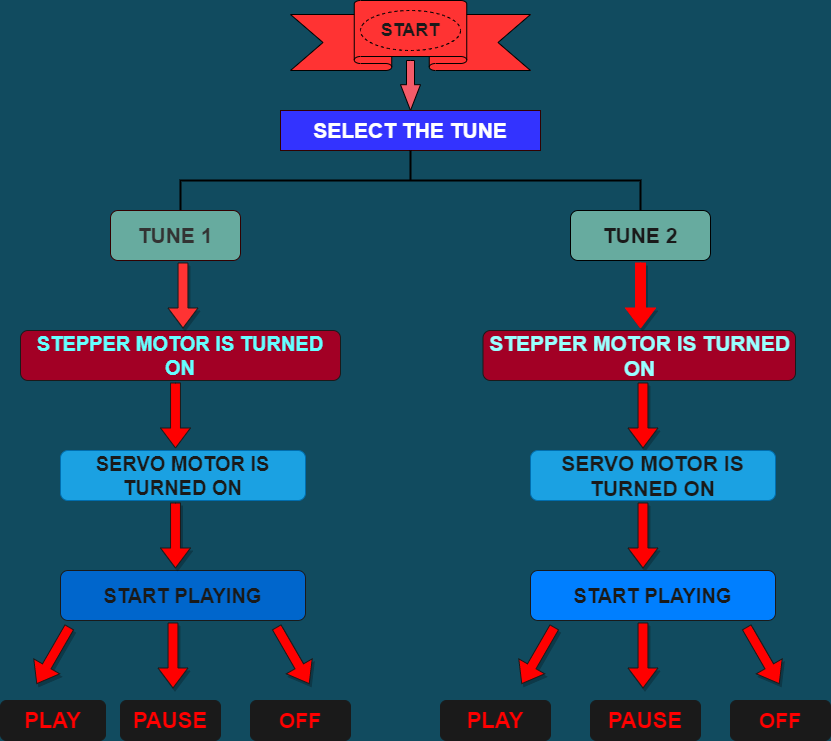

The diagram above was exported from draw.io. Its source (the exported page's mxGraphModel, read from the mxfile embedded in the PNG):
<mxGraphModel dx="1221" dy="2884" grid="1" gridSize="10" guides="1" tooltips="1" connect="1" arrows="1" fold="1" page="1" pageScale="1" pageWidth="850" pageHeight="1100" background="#114B5F" math="0" shadow="0">
  <root>
    <mxCell id="0" />
    <mxCell id="1" parent="0" />
    <mxCell id="Xgmfdy7-j4xFY4GnTErq-10" value="" style="html=1;shadow=0;dashed=0;align=center;verticalAlign=middle;shape=mxgraph.arrows2.arrow;dy=0.6;dx=25.8;direction=south;notch=0;fillColor=#F45B69;fontColor=#E4FDE1;" vertex="1" parent="1">
      <mxGeometry x="400" y="-2120" width="20" height="50" as="geometry" />
    </mxCell>
    <mxCell id="Xgmfdy7-j4xFY4GnTErq-13" value="&lt;h2&gt;&lt;span style=&quot;font-size: 21px&quot;&gt;&lt;font color=&quot;#ffffff&quot;&gt;SELECT THE TUNE&lt;/font&gt;&lt;/span&gt;&lt;/h2&gt;" style="arcSize=10;whiteSpace=wrap;html=1;align=center;fontColor=#E4FDE1;strokeColor=#330000;fillColor=#3333FF;" vertex="1" parent="1">
      <mxGeometry x="280" y="-2070" width="260" height="40" as="geometry" />
    </mxCell>
    <mxCell id="Xgmfdy7-j4xFY4GnTErq-14" value="" style="strokeWidth=2;html=1;shape=mxgraph.flowchart.annotation_2;align=left;labelPosition=right;pointerEvents=1;rounded=0;sketch=0;fontColor=#E4FDE1;fillColor=#F45b69;rotation=90;" vertex="1" parent="1">
      <mxGeometry x="380" y="-2230" width="60" height="460" as="geometry" />
    </mxCell>
    <mxCell id="Xgmfdy7-j4xFY4GnTErq-15" value="&lt;span style=&quot;font-size: 21px&quot;&gt;&lt;font color=&quot;#333333&quot;&gt;&lt;b&gt;TUNE 1&lt;/b&gt;&lt;/font&gt;&lt;/span&gt;" style="rounded=1;whiteSpace=wrap;html=1;sketch=0;fontColor=#E4FDE1;strokeColor=#330000;fillColor=#67AB9F;shadow=0;" vertex="1" parent="1">
      <mxGeometry x="110" y="-1970" width="130" height="50" as="geometry" />
    </mxCell>
    <mxCell id="Xgmfdy7-j4xFY4GnTErq-16" value="&lt;b style=&quot;font-size: 21px&quot;&gt;&lt;font color=&quot;#1a1a1a&quot;&gt;TUNE 2&lt;/font&gt;&lt;/b&gt;" style="rounded=1;whiteSpace=wrap;html=1;sketch=0;fontColor=#E4FDE1;fillColor=#67AB9F;" vertex="1" parent="1">
      <mxGeometry x="570" y="-1970" width="140" height="50" as="geometry" />
    </mxCell>
    <mxCell id="Xgmfdy7-j4xFY4GnTErq-33" value="" style="edgeStyle=orthogonalEdgeStyle;curved=0;rounded=1;sketch=0;orthogonalLoop=1;jettySize=auto;html=1;fontColor=#E4FDE1;strokeColor=#FF0000;fillColor=#F45B69;" edge="1" parent="1" target="Xgmfdy7-j4xFY4GnTErq-32">
      <mxGeometry relative="1" as="geometry">
        <mxPoint x="175" y="-1850" as="sourcePoint" />
      </mxGeometry>
    </mxCell>
    <mxCell id="Xgmfdy7-j4xFY4GnTErq-30" value="&lt;font style=&quot;font-size: 21px&quot; color=&quot;#99ffff&quot;&gt;&lt;b&gt;STEPPER MOTOR IS TURNED ON&lt;/b&gt;&lt;/font&gt;" style="rounded=1;whiteSpace=wrap;html=1;sketch=0;fontColor=#ffffff;fillColor=#a20025;strokeColor=#1A1A1A;shadow=0;glass=0;" vertex="1" parent="1">
      <mxGeometry x="482.5" y="-1850" width="312.5" height="50" as="geometry" />
    </mxCell>
    <mxCell id="Xgmfdy7-j4xFY4GnTErq-32" value="&lt;font style=&quot;font-size: 20px&quot; color=&quot;#66ffff&quot;&gt;&lt;b&gt;STEPPER MOTOR IS TURNED ON&lt;/b&gt;&lt;/font&gt;" style="rounded=1;whiteSpace=wrap;html=1;sketch=0;fontColor=#ffffff;fillColor=#a20025;strokeColor=#1A1A1A;" vertex="1" parent="1">
      <mxGeometry x="20" y="-1850" width="320" height="50" as="geometry" />
    </mxCell>
    <mxCell id="Xgmfdy7-j4xFY4GnTErq-34" value="" style="html=1;shadow=0;dashed=0;align=center;verticalAlign=middle;shape=mxgraph.arrows2.arrow;dy=0.67;dx=20;notch=0;rounded=0;sketch=0;fontColor=#E4FDE1;rotation=90;fillColor=#FF0000;strokeColor=#1A1A1A;" vertex="1" parent="1">
      <mxGeometry x="142.5" y="-1780" width="65" height="30" as="geometry" />
    </mxCell>
    <mxCell id="Xgmfdy7-j4xFY4GnTErq-36" value="" style="html=1;shadow=1;dashed=0;align=center;verticalAlign=middle;shape=mxgraph.arrows2.arrow;dy=0.67;dx=20;notch=0;rounded=0;sketch=0;fontColor=#E4FDE1;rotation=90;fillColor=#FF3333;strokeColor=#1A1A1A;" vertex="1" parent="1">
      <mxGeometry x="150" y="-1900" width="65" height="30" as="geometry" />
    </mxCell>
    <mxCell id="Xgmfdy7-j4xFY4GnTErq-37" value="" style="html=1;shadow=1;dashed=0;align=center;verticalAlign=middle;shape=mxgraph.arrows2.arrow;dy=0.67;dx=20;notch=0;rounded=0;sketch=0;fontColor=#E4FDE1;strokeColor=#FF0000;rotation=90;fillColor=#FF0000;" vertex="1" parent="1">
      <mxGeometry x="607.5" y="-1900" width="65" height="30" as="geometry" />
    </mxCell>
    <mxCell id="Xgmfdy7-j4xFY4GnTErq-39" value="" style="html=1;shadow=1;dashed=0;align=center;verticalAlign=middle;shape=mxgraph.arrows2.arrow;dy=0.67;dx=20;notch=0;rounded=0;sketch=0;fontColor=#E4FDE1;rotation=90;fillColor=#FF0000;strokeColor=#1A1A1A;" vertex="1" parent="1">
      <mxGeometry x="610" y="-1780" width="65" height="30" as="geometry" />
    </mxCell>
    <mxCell id="Xgmfdy7-j4xFY4GnTErq-40" value="&lt;font style=&quot;font-size: 20px&quot; color=&quot;#1a1a1a&quot;&gt;&lt;b&gt;SERVO MOTOR IS TURNED ON&lt;/b&gt;&lt;/font&gt;" style="rounded=1;whiteSpace=wrap;html=1;sketch=0;fontColor=#ffffff;strokeColor=#006EAF;fillColor=#1ba1e2;" vertex="1" parent="1">
      <mxGeometry x="60" y="-1730" width="245" height="50" as="geometry" />
    </mxCell>
    <mxCell id="Xgmfdy7-j4xFY4GnTErq-41" value="&lt;font style=&quot;font-size: 21px&quot; color=&quot;#1a1a1a&quot;&gt;&lt;b&gt;SERVO MOTOR IS TURNED ON&lt;/b&gt;&lt;/font&gt;" style="rounded=1;whiteSpace=wrap;html=1;sketch=0;fontColor=#ffffff;strokeColor=#006EAF;fillColor=#1ba1e2;" vertex="1" parent="1">
      <mxGeometry x="530" y="-1730" width="245" height="50" as="geometry" />
    </mxCell>
    <mxCell id="Xgmfdy7-j4xFY4GnTErq-44" value="" style="html=1;shadow=1;dashed=0;align=center;verticalAlign=middle;shape=mxgraph.arrows2.arrow;dy=0.67;dx=20;notch=0;rounded=0;sketch=0;fontColor=#E4FDE1;rotation=90;fillColor=#FF0000;strokeColor=#1A1A1A;" vertex="1" parent="1">
      <mxGeometry x="610" y="-1660" width="65" height="30" as="geometry" />
    </mxCell>
    <mxCell id="Xgmfdy7-j4xFY4GnTErq-45" value="&lt;span style=&quot;font-size: 20px&quot;&gt;&lt;b&gt;&lt;font color=&quot;#1a1a1a&quot;&gt;START PLAYING&lt;/font&gt;&lt;/b&gt;&lt;/span&gt;" style="rounded=1;whiteSpace=wrap;html=1;sketch=0;fontColor=#E4FDE1;fillColor=#0066CC;strokeColor=#1A1A1A;" vertex="1" parent="1">
      <mxGeometry x="60" y="-1610" width="245" height="50" as="geometry" />
    </mxCell>
    <mxCell id="Xgmfdy7-j4xFY4GnTErq-46" value="&lt;span style=&quot;font-size: 20px&quot;&gt;&lt;b&gt;&lt;font color=&quot;#1a1a1a&quot;&gt;START PLAYING&lt;/font&gt;&lt;/b&gt;&lt;/span&gt;" style="rounded=1;whiteSpace=wrap;html=1;sketch=0;fontColor=#E4FDE1;fillColor=#007FFF;strokeColor=#1A1A1A;" vertex="1" parent="1">
      <mxGeometry x="530" y="-1610" width="245" height="50" as="geometry" />
    </mxCell>
    <mxCell id="Xgmfdy7-j4xFY4GnTErq-47" value="" style="html=1;shadow=1;dashed=0;align=center;verticalAlign=middle;shape=mxgraph.arrows2.arrow;dy=0.67;dx=20;notch=0;rounded=0;sketch=0;fontColor=#E4FDE1;rotation=90;fillColor=#FF0000;strokeColor=#1A1A1A;" vertex="1" parent="1">
      <mxGeometry x="142.5" y="-1660" width="65" height="30" as="geometry" />
    </mxCell>
    <mxCell id="Xgmfdy7-j4xFY4GnTErq-49" value="" style="verticalLabelPosition=bottom;verticalAlign=top;html=1;shape=mxgraph.basic.banner;rounded=0;sketch=0;fontColor=#E4FDE1;fillColor=#FF3333;" vertex="1" parent="1">
      <mxGeometry x="290" y="-2180" width="240" height="70" as="geometry" />
    </mxCell>
    <mxCell id="Xgmfdy7-j4xFY4GnTErq-50" value="&lt;b style=&quot;font-size: 18px&quot;&gt;&lt;font color=&quot;#1a1a1a&quot;&gt;START&lt;/font&gt;&lt;/b&gt;" style="ellipse;whiteSpace=wrap;html=1;align=center;dashed=1;rounded=0;sketch=0;fontColor=#E4FDE1;strokeColor=#000000;fillColor=#FF3333;" vertex="1" parent="1">
      <mxGeometry x="360" y="-2170" width="100" height="40" as="geometry" />
    </mxCell>
    <mxCell id="Xgmfdy7-j4xFY4GnTErq-51" value="" style="html=1;shadow=1;dashed=0;align=center;verticalAlign=middle;shape=mxgraph.arrows2.arrow;dy=0.67;dx=20;notch=0;rounded=0;sketch=0;fontColor=#E4FDE1;rotation=120;fillColor=#FF0000;strokeColor=#1A1A1A;" vertex="1" parent="1">
      <mxGeometry x="20" y="-1540" width="65" height="30" as="geometry" />
    </mxCell>
    <mxCell id="Xgmfdy7-j4xFY4GnTErq-53" value="" style="html=1;shadow=1;dashed=0;align=center;verticalAlign=middle;shape=mxgraph.arrows2.arrow;dy=0.67;dx=20;notch=0;rounded=0;sketch=0;fontColor=#E4FDE1;rotation=90;fillColor=#FF0000;strokeColor=#1A1A1A;" vertex="1" parent="1">
      <mxGeometry x="140" y="-1540" width="65" height="30" as="geometry" />
    </mxCell>
    <mxCell id="Xgmfdy7-j4xFY4GnTErq-57" value="" style="html=1;shadow=1;dashed=0;align=center;verticalAlign=middle;shape=mxgraph.arrows2.arrow;dy=0.67;dx=20;notch=0;rounded=0;sketch=0;fontColor=#E4FDE1;rotation=120;fillColor=#FF0000;strokeColor=#1A1A1A;" vertex="1" parent="1">
      <mxGeometry x="505" y="-1540" width="65" height="30" as="geometry" />
    </mxCell>
    <mxCell id="Xgmfdy7-j4xFY4GnTErq-58" value="" style="html=1;shadow=1;dashed=0;align=center;verticalAlign=middle;shape=mxgraph.arrows2.arrow;dy=0.67;dx=20;notch=0;rounded=0;sketch=0;fontColor=#E4FDE1;rotation=90;fillColor=#FF0000;strokeColor=#1A1A1A;" vertex="1" parent="1">
      <mxGeometry x="610" y="-1540" width="65" height="30" as="geometry" />
    </mxCell>
    <mxCell id="Xgmfdy7-j4xFY4GnTErq-70" value="&lt;font style=&quot;font-size: 22px&quot; color=&quot;#ff0000&quot;&gt;&lt;b&gt;PLAY&lt;/b&gt;&lt;/font&gt;" style="rounded=1;whiteSpace=wrap;html=1;sketch=0;fontColor=#E4FDE1;fillColor=#1A1A1A;strokeColor=#1A1A1A;" vertex="1" parent="1">
      <mxGeometry y="-1480" width="105" height="40" as="geometry" />
    </mxCell>
    <mxCell id="Xgmfdy7-j4xFY4GnTErq-71" value="&lt;font style=&quot;font-size: 22px&quot; color=&quot;#ff0000&quot;&gt;&lt;b&gt;PLAY&lt;/b&gt;&lt;/font&gt;" style="rounded=1;whiteSpace=wrap;html=1;sketch=0;fontColor=#E4FDE1;fillColor=#1A1A1A;strokeColor=#1A1A1A;" vertex="1" parent="1">
      <mxGeometry x="440" y="-1480" width="110" height="40" as="geometry" />
    </mxCell>
    <mxCell id="Xgmfdy7-j4xFY4GnTErq-72" value="&lt;font style=&quot;font-size: 22px&quot; color=&quot;#ff0000&quot;&gt;&lt;b&gt;PAUSE&lt;/b&gt;&lt;/font&gt;" style="rounded=1;whiteSpace=wrap;html=1;sketch=0;fontColor=#E4FDE1;fillColor=#1A1A1A;strokeColor=#1A1A1A;" vertex="1" parent="1">
      <mxGeometry x="120" y="-1480" width="100" height="40" as="geometry" />
    </mxCell>
    <mxCell id="Xgmfdy7-j4xFY4GnTErq-73" value="&lt;font style=&quot;font-size: 22px&quot; color=&quot;#ff0000&quot;&gt;&lt;b&gt;PAUSE&lt;/b&gt;&lt;/font&gt;" style="rounded=1;whiteSpace=wrap;html=1;sketch=0;fontColor=#E4FDE1;fillColor=#1A1A1A;strokeColor=#1A1A1A;" vertex="1" parent="1">
      <mxGeometry x="590" y="-1480" width="110" height="40" as="geometry" />
    </mxCell>
    <mxCell id="Xgmfdy7-j4xFY4GnTErq-74" value="&lt;font style=&quot;font-size: 21px&quot; color=&quot;#ff0000&quot;&gt;&lt;b&gt;OFF&lt;/b&gt;&lt;/font&gt;" style="rounded=1;whiteSpace=wrap;html=1;sketch=0;fontColor=#E4FDE1;fillColor=#1A1A1A;strokeColor=#1A1A1A;" vertex="1" parent="1">
      <mxGeometry x="250" y="-1480" width="100" height="40" as="geometry" />
    </mxCell>
    <mxCell id="Xgmfdy7-j4xFY4GnTErq-75" value="&lt;font style=&quot;font-size: 21px&quot; color=&quot;#ff0000&quot;&gt;&lt;b&gt;OFF&lt;/b&gt;&lt;/font&gt;" style="rounded=1;whiteSpace=wrap;html=1;sketch=0;fontColor=#E4FDE1;fillColor=#1A1A1A;strokeColor=#1A1A1A;" vertex="1" parent="1">
      <mxGeometry x="730" y="-1480" width="100" height="40" as="geometry" />
    </mxCell>
    <mxCell id="Xgmfdy7-j4xFY4GnTErq-77" value="" style="html=1;shadow=1;dashed=0;align=center;verticalAlign=middle;shape=mxgraph.arrows2.arrow;dy=0.67;dx=20;notch=0;rounded=0;sketch=0;fontColor=#E4FDE1;rotation=60;fillColor=#FF0000;strokeColor=#1A1A1A;" vertex="1" parent="1">
      <mxGeometry x="260" y="-1540" width="65" height="30" as="geometry" />
    </mxCell>
    <mxCell id="Xgmfdy7-j4xFY4GnTErq-78" value="" style="html=1;shadow=1;dashed=0;align=center;verticalAlign=middle;shape=mxgraph.arrows2.arrow;dy=0.67;dx=20;notch=0;rounded=0;sketch=0;fontColor=#E4FDE1;rotation=60;fillColor=#FF0000;strokeColor=#1A1A1A;" vertex="1" parent="1">
      <mxGeometry x="730" y="-1540" width="65" height="30" as="geometry" />
    </mxCell>
  </root>
</mxGraphModel>